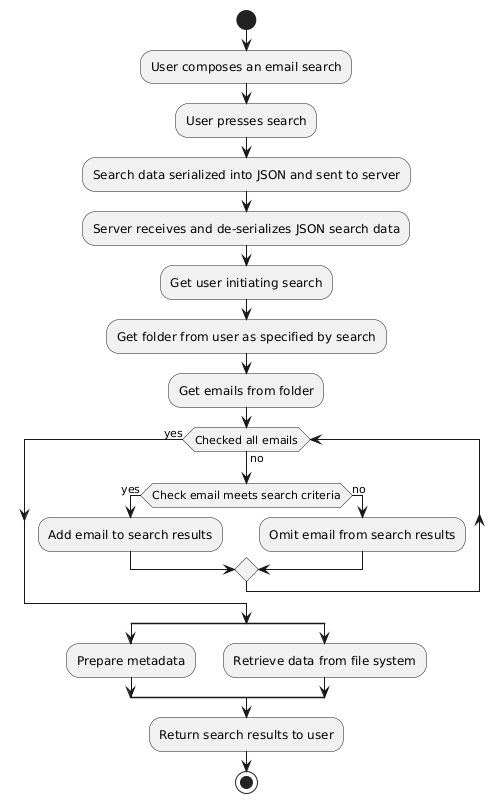

The diagram above was rendered by PlantUML. Its source (embedded in the PNG):
@startuml
start

:User composes an email search;
:User presses search;
:Search data serialized into JSON and sent to server;
:Server receives and de-serializes JSON search data;
:Get user initiating search;
:Get folder from user as specified by search;
:Get emails from folder;

while (Checked all emails) is (no)
  if (Check email meets search criteria) then (yes)
    :Add email to search results;
  else (no)
    :Omit email from search results;
  endif
endwhile (yes)

split
  :Prepare metadata;
split again
  :Retrieve data from file system;
end split

:Return search results to user;

stop
@enduml